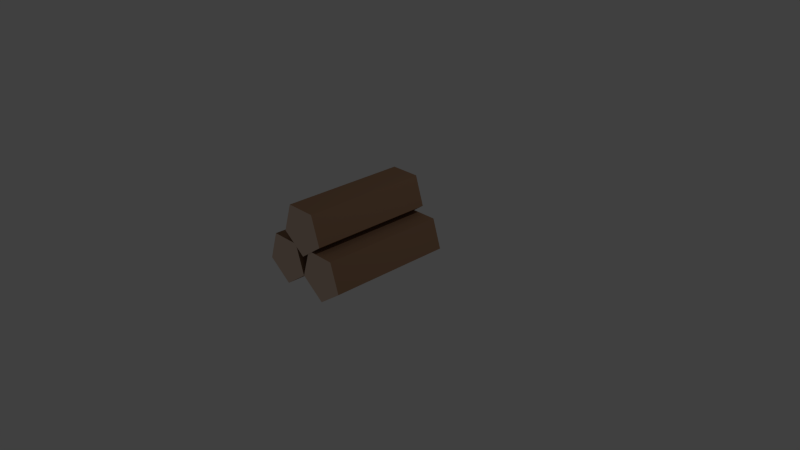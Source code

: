 # Source: logs.blend  (saved by Blender 2.70.0; exported with 4.5.12 LTS)
import bpy
from mathutils import Matrix  # noqa: F401  (used for matrix-valued properties, if any)

bpy.ops.wm.read_factory_settings(use_empty=True)
scene = bpy.context.scene
scene.name = 'Scene'

# ---- collections
col_collection_1 = bpy.data.collections.new('Collection 1'); scene.collection.children.link(col_collection_1)

# ---- materials (node trees are filled in below, after node groups)
mat_material_001 = bpy.data.materials.new('Material.001')
mat_material_001.alpha_threshold = 0.0
mat_material_001.use_transparent_shadow = False
mat_material_001.diffuse_color = (0.3315, 0.1921, 0.1147, 1.0)
mat_material_001.roughness = 0.5
mat_material_001.specular_intensity = 0.0
mat_material_001.line_color = (0.0, 0.0, 0.0, 1.0)
mat_material_005 = bpy.data.materials.new('Material.005')
mat_material_005.alpha_threshold = 0.0
mat_material_005.use_transparent_shadow = False
mat_material_005.diffuse_color = (0.8, 0.6007, 0.4751, 1.0)
mat_material_005.roughness = 0.5
mat_material_005.specular_intensity = 0.0
mat_material_005.line_color = (0.0, 0.0, 0.0, 1.0)

# ---- material node trees

# ---- world
world_world = bpy.data.worlds.new('World'); scene.world = world_world
world_world.color = (0.05088, 0.05088, 0.05088)
world_world.use_sun_shadow = False
world_world.sun_shadow_jitter_overblur = 0.0
world_world.cycles.sampling_method = 'MANUAL'
world_world.cycles.sample_map_resolution = 256

# ---- cameras
cam_camera = bpy.data.cameras.new('Camera')
cam_camera.clip_end = 100.0
cam_camera.lens = 35.0
cam_camera.sensor_width = 32.0
cam_camera.sensor_height = 18.0
cam_camera.ortho_scale = 7.314
cam_camera.dof.focus_distance = 0.0
cam_camera.dof.aperture_fstop = 128.0

# ---- lights
light_lamp = bpy.data.lights.new('Lamp', 'POINT')
light_lamp.transmission_factor = 0.0
light_lamp.cutoff_distance = 30.0
light_lamp.energy = 100.0
light_lamp.shadow_buffer_clip_start = 1.001
light_lamp.shadow_soft_size = 0.1
light_lamp.shadow_maximum_resolution = 0.006
light_lamp.use_absolute_resolution = True
light_lamp.cycles.use_multiple_importance_sampling = False

# ---- meshes
me_cylinder_005 = bpy.data.meshes.new('Cylinder.005')
me_cylinder_005.from_pydata([(0.0, -0.3488, 0.878), (0.0, -0.3628, -0.8723), (0.3386, -0.1029, 0.8761), (0.3386, -0.117, -0.8743), (0.2093, 0.2949, 0.8729), (0.2093, 0.2808, -0.8775), (-0.2093, 0.2949, 0.8729), (-0.2093, 0.2808, -0.8775), (-0.3347, -0.1029, 0.8761), (-0.3386, -0.117, -0.8743), (-0.6761, -0.3652, -0.8724), (-0.3375, -0.1054, 0.876), (-0.3375, -0.1194, -0.8744), (-0.4668, 0.2784, -0.8776), (-0.8853, 0.2784, -0.8776), (-1.015, -0.1194, -0.8744), (-0.3256, 0.1695, 0.878), (-0.3256, 0.1555, -0.8724), (0.01298, 0.4154, 0.876), (0.01298, 0.4013, -0.8744), (-0.1163, 0.8132, 0.8728), (-0.1163, 0.7991, -0.8776), (-0.5348, 0.8132, 0.8728), (-0.5348, 0.7991, -0.8776), (-0.6642, 0.4154, 0.876), (-0.6642, 0.4013, -0.8744), (-0.6761, -0.3512, 0.878), (-0.4668, 0.2924, 0.8728), (-0.8853, 0.2924, 0.8728), (-1.015, -0.1054, 0.876)], [], [(0, 1, 3, 2), (2, 3, 5, 4), (4, 5, 7, 6), (6, 7, 9, 8), (8, 9, 1, 0), (16, 17, 19, 18), (18, 19, 21, 20), (20, 21, 23, 22), (22, 23, 25, 24), (24, 25, 17, 16), (18, 20, 22, 24, 16), (2, 4, 6, 8, 0), (1, 9, 7, 5, 3), (17, 25, 23, 21, 19), (10, 15, 14, 13, 12), (26, 10, 12, 11), (11, 12, 13, 27), (27, 13, 14, 28), (28, 14, 15, 29), (29, 15, 10, 26), (11, 27, 28, 29, 26)])
me_cylinder_005.polygons.foreach_set('material_index', [0, 0, 0, 0, 0, 0, 0, 0, 0, 0, 1, 1, 1, 1, 1, 0, 0, 0, 0, 0, 1])
me_cylinder_005.materials.append(mat_material_001)
me_cylinder_005.materials.append(mat_material_005)
me_cylinder_005.use_remesh_preserve_volume = False
me_cylinder_005.use_remesh_preserve_attributes = False
me_cylinder_005.use_mirror_vertex_groups = False
me_cylinder_005.update()

# ---- objects
ob_lamp = bpy.data.objects.new('Lamp', light_lamp)
ob_camera = bpy.data.objects.new('Camera', cam_camera)
ob_logs = bpy.data.objects.new('Logs', me_cylinder_005)

# ---- transforms, parenting, visibility, modifiers, constraints
ob_lamp.location = (4.076, 1.005, 5.904)
ob_lamp.rotation_euler = (0.6503, 0.05522, 1.866)
ob_lamp.lock_rotations_4d = False
ob_lamp.empty_display_type = 'ARROWS'
ob_lamp.color = (0.0, 0.0, 0.0, 0.0)
ob_lamp.lineart.crease_threshold = 0.0
ob_camera.location = (7.481, -6.508, 5.344)
ob_camera.rotation_euler = (1.109, 0.01082, 0.8149)
ob_camera.lock_rotations_4d = False
ob_camera.empty_display_type = 'ARROWS'
ob_camera.color = (0.0, 0.0, 0.0, 0.0)
ob_camera.display_type = 'WIRE'
ob_camera.lineart.crease_threshold = 0.0
ob_logs.location = (0.0, 0.0, 0.0)
ob_logs.rotation_euler = (1.571, 0.0, 0.0)
ob_logs.lineart.crease_threshold = 0.0

# ---- collection membership
col_collection_1.objects.link(ob_lamp)
col_collection_1.objects.link(ob_camera)
col_collection_1.objects.link(ob_logs)

# ---- scene / render settings (as saved in the file)
scene.camera = ob_camera
scene.frame_start = 1; scene.frame_end = 250; scene.frame_set(1)
scene.render.engine = 'BLENDER_EEVEE_NEXT'
scene.render.resolution_percentage = 50
scene.render.dither_intensity = 0.0
scene.cycles.use_denoising = False
scene.cycles.samples = 10
scene.cycles.sampling_pattern = 'TABULATED_SOBOL'
scene.cycles.light_sampling_threshold = 0.0
scene.cycles.use_adaptive_sampling = False
scene.cycles.use_light_tree = False
scene.cycles.blur_glossy = 0.0
scene.cycles.volume_bounces = 1
scene.cycles.pixel_filter_type = 'GAUSSIAN'
scene.cycles.sample_clamp_indirect = 0.0
scene.view_settings.view_transform = 'Standard'
bpy.context.view_layer.update()
